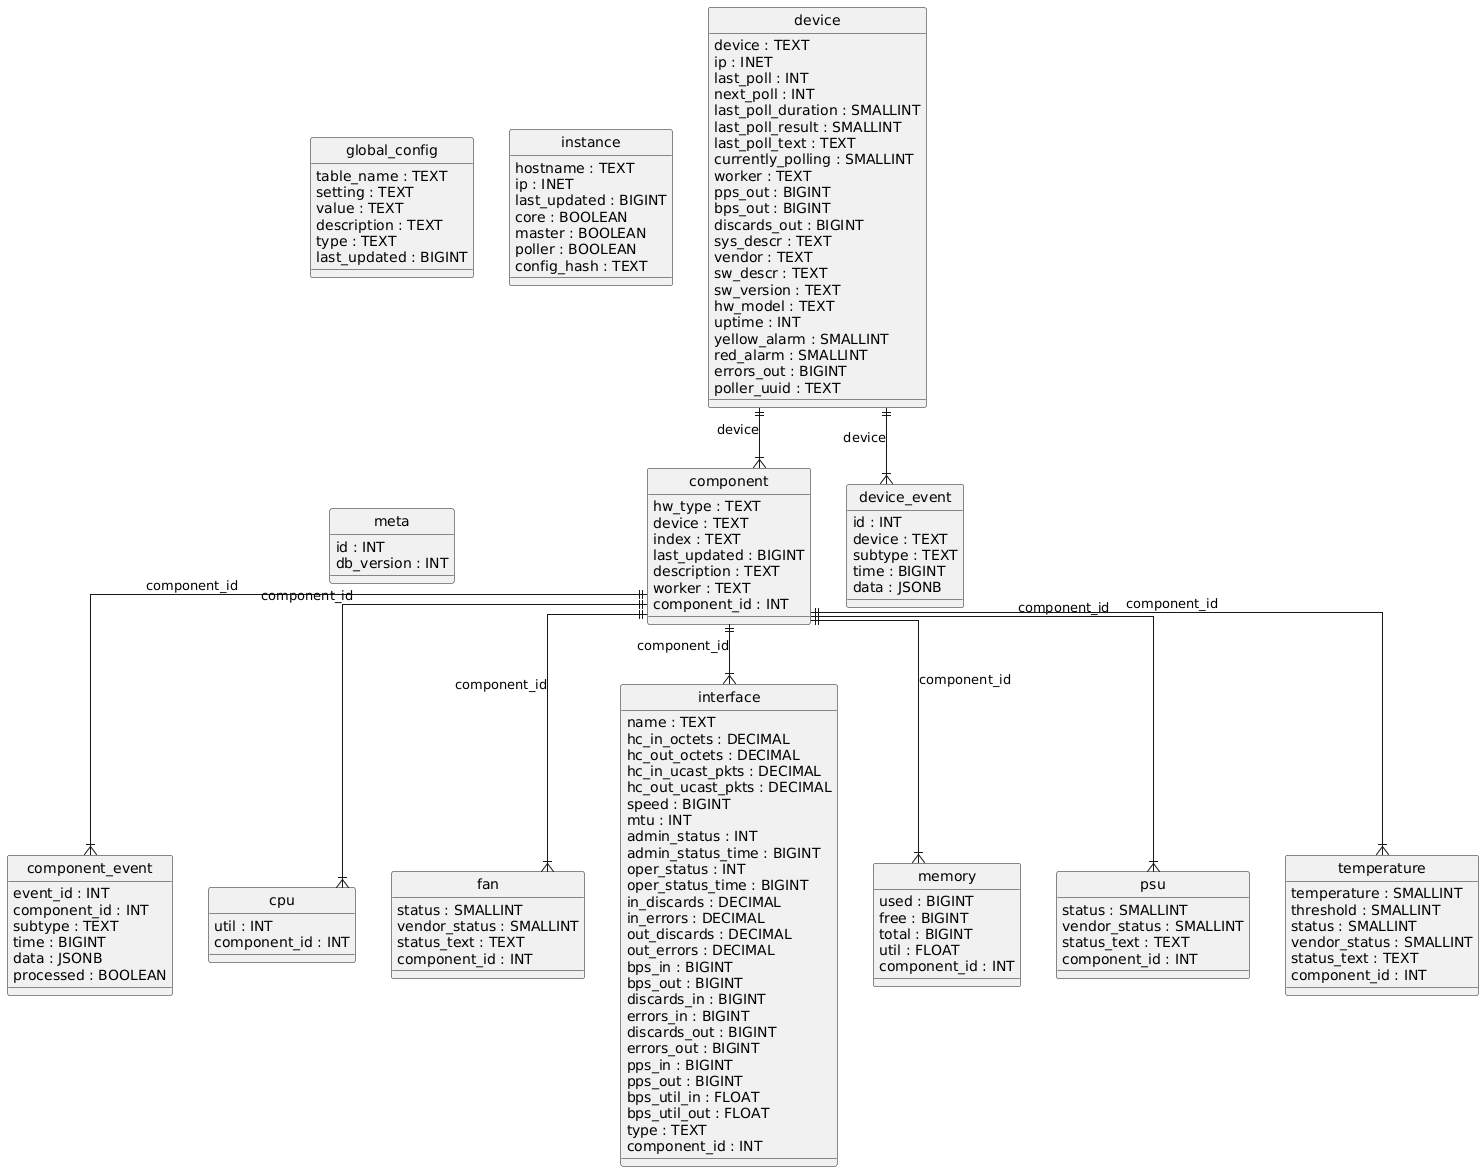

The diagram above was rendered by PlantUML. Its source (embedded in the PNG):
@startuml
hide circle
skinparam linetype ortho

entity "component" as component {
  hw_type : TEXT
  device : TEXT
  index : TEXT
  last_updated : BIGINT
  description : TEXT
  worker : TEXT
  component_id : INT
}

entity "component_event" as component_event {
  event_id : INT
  component_id : INT
  subtype : TEXT
  time : BIGINT
  data : JSONB
  processed : BOOLEAN
}

entity "cpu" as cpu {
  util : INT
  component_id : INT
}

entity "device" as device {
  device : TEXT
  ip : INET
  last_poll : INT
  next_poll : INT
  last_poll_duration : SMALLINT
  last_poll_result : SMALLINT
  last_poll_text : TEXT
  currently_polling : SMALLINT
  worker : TEXT
  pps_out : BIGINT
  bps_out : BIGINT
  discards_out : BIGINT
  sys_descr : TEXT
  vendor : TEXT
  sw_descr : TEXT
  sw_version : TEXT
  hw_model : TEXT
  uptime : INT
  yellow_alarm : SMALLINT
  red_alarm : SMALLINT
  errors_out : BIGINT
  poller_uuid : TEXT
}

entity "device_event" as device_event {
  id : INT
  device : TEXT
  subtype : TEXT
  time : BIGINT
  data : JSONB
}

entity "fan" as fan {
  status : SMALLINT
  vendor_status : SMALLINT
  status_text : TEXT
  component_id : INT
}

entity "global_config" as global_config {
  table_name : TEXT
  setting : TEXT
  value : TEXT
  description : TEXT
  type : TEXT
  last_updated : BIGINT
}

entity "instance" as instance {
  hostname : TEXT
  ip : INET
  last_updated : BIGINT
  core : BOOLEAN
  master : BOOLEAN
  poller : BOOLEAN
  config_hash : TEXT
}

entity "interface" as interface {
  name : TEXT
  hc_in_octets : DECIMAL
  hc_out_octets : DECIMAL
  hc_in_ucast_pkts : DECIMAL
  hc_out_ucast_pkts : DECIMAL
  speed : BIGINT
  mtu : INT
  admin_status : INT
  admin_status_time : BIGINT
  oper_status : INT
  oper_status_time : BIGINT
  in_discards : DECIMAL
  in_errors : DECIMAL
  out_discards : DECIMAL
  out_errors : DECIMAL
  bps_in : BIGINT
  bps_out : BIGINT
  discards_in : BIGINT
  errors_in : BIGINT
  discards_out : BIGINT
  errors_out : BIGINT
  pps_in : BIGINT
  pps_out : BIGINT
  bps_util_in : FLOAT
  bps_util_out : FLOAT
  type : TEXT
  component_id : INT
}

entity "memory" as memory {
  used : BIGINT
  free : BIGINT
  total : BIGINT
  util : FLOAT
  component_id : INT
}

entity "meta" as meta {
  id : INT
  db_version : INT
}

entity "psu" as psu {
  status : SMALLINT
  vendor_status : SMALLINT
  status_text : TEXT
  component_id : INT
}

entity "temperature" as temperature {
  temperature : SMALLINT
  threshold : SMALLINT
  status : SMALLINT
  vendor_status : SMALLINT
  status_text : TEXT
  component_id : INT
}

device ||--|{ component : "device"
component ||--|{ component_event : "component_id"
component ||--|{ cpu : "component_id"
device ||--|{ device_event : "device"
component ||--|{ fan : "component_id"
component ||--|{ interface : "component_id"
component ||--|{ memory : "component_id"
component ||--|{ psu : "component_id"
component ||--|{ temperature : "component_id"
@enduml